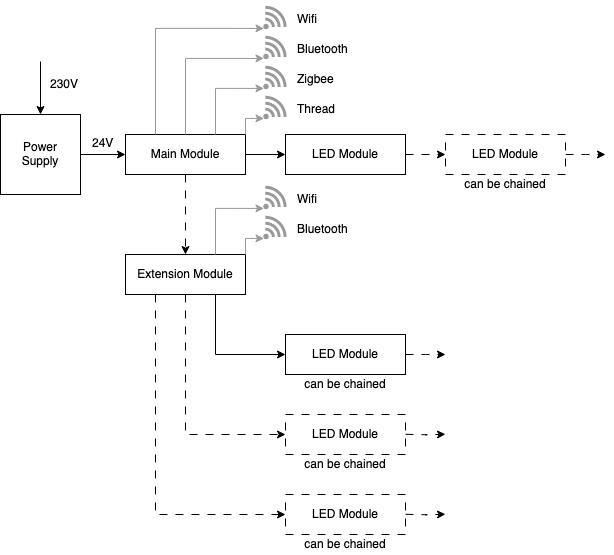

The diagram above was exported from draw.io. Its source (the exported page's mxGraphModel, read from the mxfile embedded in the PNG):
<mxGraphModel dx="1178" dy="1000" grid="0" gridSize="10" guides="1" tooltips="1" connect="1" arrows="1" fold="1" page="1" pageScale="1" pageWidth="827" pageHeight="1169" math="0" shadow="0">
  <root>
    <mxCell id="0" />
    <mxCell id="1" parent="0" />
    <mxCell id="Sg7AKCD1NyNj8lp-ao5m-6" style="edgeStyle=orthogonalEdgeStyle;rounded=0;orthogonalLoop=1;jettySize=auto;html=1;exitX=1;exitY=0.5;exitDx=0;exitDy=0;entryX=0;entryY=0.5;entryDx=0;entryDy=0;" parent="1" source="Sg7AKCD1NyNj8lp-ao5m-3" target="Sg7AKCD1NyNj8lp-ao5m-4" edge="1">
      <mxGeometry relative="1" as="geometry" />
    </mxCell>
    <mxCell id="Sg7AKCD1NyNj8lp-ao5m-26" style="edgeStyle=orthogonalEdgeStyle;rounded=0;orthogonalLoop=1;jettySize=auto;html=1;exitX=0.5;exitY=1;exitDx=0;exitDy=0;entryX=0.5;entryY=0;entryDx=0;entryDy=0;dashed=1;dashPattern=8 8;" parent="1" source="Sg7AKCD1NyNj8lp-ao5m-3" target="Sg7AKCD1NyNj8lp-ao5m-12" edge="1">
      <mxGeometry relative="1" as="geometry" />
    </mxCell>
    <mxCell id="Sg7AKCD1NyNj8lp-ao5m-3" value="Main Module" style="rounded=0;whiteSpace=wrap;html=1;" parent="1" vertex="1">
      <mxGeometry x="160" y="200" width="120" height="40" as="geometry" />
    </mxCell>
    <mxCell id="Sg7AKCD1NyNj8lp-ao5m-7" style="edgeStyle=orthogonalEdgeStyle;rounded=0;orthogonalLoop=1;jettySize=auto;html=1;exitX=1;exitY=0.5;exitDx=0;exitDy=0;entryX=0;entryY=0.5;entryDx=0;entryDy=0;dashed=1;dashPattern=8 8;" parent="1" source="Sg7AKCD1NyNj8lp-ao5m-4" target="Sg7AKCD1NyNj8lp-ao5m-5" edge="1">
      <mxGeometry relative="1" as="geometry" />
    </mxCell>
    <mxCell id="Sg7AKCD1NyNj8lp-ao5m-4" value="LED Module" style="rounded=0;whiteSpace=wrap;html=1;" parent="1" vertex="1">
      <mxGeometry x="320" y="200" width="120" height="40" as="geometry" />
    </mxCell>
    <mxCell id="Sg7AKCD1NyNj8lp-ao5m-11" style="edgeStyle=orthogonalEdgeStyle;rounded=0;orthogonalLoop=1;jettySize=auto;html=1;exitX=1;exitY=0.5;exitDx=0;exitDy=0;dashed=1;dashPattern=8 8;" parent="1" source="Sg7AKCD1NyNj8lp-ao5m-5" edge="1">
      <mxGeometry relative="1" as="geometry">
        <mxPoint x="640" y="220" as="targetPoint" />
      </mxGeometry>
    </mxCell>
    <mxCell id="Sg7AKCD1NyNj8lp-ao5m-5" value="LED Module" style="rounded=0;whiteSpace=wrap;html=1;dashed=1;dashPattern=8 8;" parent="1" vertex="1">
      <mxGeometry x="480" y="200" width="120" height="40" as="geometry" />
    </mxCell>
    <mxCell id="Sg7AKCD1NyNj8lp-ao5m-15" style="edgeStyle=orthogonalEdgeStyle;rounded=0;orthogonalLoop=1;jettySize=auto;html=1;exitX=0.75;exitY=1;exitDx=0;exitDy=0;entryX=0;entryY=0.5;entryDx=0;entryDy=0;" parent="1" source="Sg7AKCD1NyNj8lp-ao5m-12" target="Sg7AKCD1NyNj8lp-ao5m-14" edge="1">
      <mxGeometry relative="1" as="geometry" />
    </mxCell>
    <mxCell id="Sg7AKCD1NyNj8lp-ao5m-19" style="edgeStyle=orthogonalEdgeStyle;rounded=0;orthogonalLoop=1;jettySize=auto;html=1;exitX=0.5;exitY=1;exitDx=0;exitDy=0;entryX=0;entryY=0.5;entryDx=0;entryDy=0;dashed=1;dashPattern=8 8;" parent="1" source="Sg7AKCD1NyNj8lp-ao5m-12" target="Sg7AKCD1NyNj8lp-ao5m-17" edge="1">
      <mxGeometry relative="1" as="geometry" />
    </mxCell>
    <mxCell id="Sg7AKCD1NyNj8lp-ao5m-20" style="edgeStyle=orthogonalEdgeStyle;rounded=0;orthogonalLoop=1;jettySize=auto;html=1;exitX=0.25;exitY=1;exitDx=0;exitDy=0;entryX=0;entryY=0.5;entryDx=0;entryDy=0;dashed=1;dashPattern=8 8;" parent="1" source="Sg7AKCD1NyNj8lp-ao5m-12" target="Sg7AKCD1NyNj8lp-ao5m-18" edge="1">
      <mxGeometry relative="1" as="geometry" />
    </mxCell>
    <mxCell id="Sg7AKCD1NyNj8lp-ao5m-12" value="Extension Module" style="rounded=0;whiteSpace=wrap;html=1;" parent="1" vertex="1">
      <mxGeometry x="160" y="320" width="120" height="40" as="geometry" />
    </mxCell>
    <mxCell id="Sg7AKCD1NyNj8lp-ao5m-23" style="edgeStyle=orthogonalEdgeStyle;rounded=0;orthogonalLoop=1;jettySize=auto;html=1;exitX=1;exitY=0.5;exitDx=0;exitDy=0;dashed=1;dashPattern=8 8;" parent="1" source="Sg7AKCD1NyNj8lp-ao5m-14" edge="1">
      <mxGeometry relative="1" as="geometry">
        <mxPoint x="480" y="420" as="targetPoint" />
      </mxGeometry>
    </mxCell>
    <mxCell id="Sg7AKCD1NyNj8lp-ao5m-14" value="LED Module" style="rounded=0;whiteSpace=wrap;html=1;" parent="1" vertex="1">
      <mxGeometry x="320" y="400" width="120" height="40" as="geometry" />
    </mxCell>
    <mxCell id="Sg7AKCD1NyNj8lp-ao5m-17" value="LED Module" style="rounded=0;whiteSpace=wrap;html=1;dashed=1;dashPattern=8 8;" parent="1" vertex="1">
      <mxGeometry x="320" y="480" width="120" height="40" as="geometry" />
    </mxCell>
    <mxCell id="Sg7AKCD1NyNj8lp-ao5m-18" value="LED Module" style="rounded=0;whiteSpace=wrap;html=1;dashed=1;dashPattern=8 8;" parent="1" vertex="1">
      <mxGeometry x="320" y="560" width="120" height="40" as="geometry" />
    </mxCell>
    <mxCell id="Sg7AKCD1NyNj8lp-ao5m-24" style="edgeStyle=orthogonalEdgeStyle;rounded=0;orthogonalLoop=1;jettySize=auto;html=1;exitX=1;exitY=0.5;exitDx=0;exitDy=0;dashed=1;dashPattern=8 8;" parent="1" edge="1">
      <mxGeometry relative="1" as="geometry">
        <mxPoint x="440" y="499.75" as="sourcePoint" />
        <mxPoint x="480" y="499.75" as="targetPoint" />
      </mxGeometry>
    </mxCell>
    <mxCell id="Sg7AKCD1NyNj8lp-ao5m-25" style="edgeStyle=orthogonalEdgeStyle;rounded=0;orthogonalLoop=1;jettySize=auto;html=1;exitX=1;exitY=0.5;exitDx=0;exitDy=0;dashed=1;dashPattern=8 8;" parent="1" edge="1">
      <mxGeometry relative="1" as="geometry">
        <mxPoint x="440" y="579.75" as="sourcePoint" />
        <mxPoint x="480" y="579.75" as="targetPoint" />
      </mxGeometry>
    </mxCell>
    <mxCell id="Sg7AKCD1NyNj8lp-ao5m-29" value="" style="sketch=0;aspect=fixed;pointerEvents=1;shadow=0;dashed=0;html=1;strokeColor=none;labelPosition=center;verticalLabelPosition=bottom;verticalAlign=top;align=center;fillColor=#999999;shape=mxgraph.mscae.enterprise.wireless_connection;rotation=-45;" parent="1" vertex="1">
      <mxGeometry x="294.8" y="250" width="25.2" height="30" as="geometry" />
    </mxCell>
    <mxCell id="Sg7AKCD1NyNj8lp-ao5m-30" value="Wifi" style="text;html=1;strokeColor=none;fillColor=none;align=left;verticalAlign=middle;whiteSpace=wrap;rounded=0;" parent="1" vertex="1">
      <mxGeometry x="330" y="250" width="130" height="30" as="geometry" />
    </mxCell>
    <mxCell id="Sg7AKCD1NyNj8lp-ao5m-31" value="" style="sketch=0;aspect=fixed;pointerEvents=1;shadow=0;dashed=0;html=1;strokeColor=none;labelPosition=center;verticalLabelPosition=bottom;verticalAlign=top;align=center;fillColor=#999999;shape=mxgraph.mscae.enterprise.wireless_connection;rotation=-45;" parent="1" vertex="1">
      <mxGeometry x="294.8" y="280" width="25.2" height="30" as="geometry" />
    </mxCell>
    <mxCell id="Sg7AKCD1NyNj8lp-ao5m-32" value="Bluetooth" style="text;html=1;strokeColor=none;fillColor=none;align=left;verticalAlign=middle;whiteSpace=wrap;rounded=0;" parent="1" vertex="1">
      <mxGeometry x="330" y="280" width="130" height="30" as="geometry" />
    </mxCell>
    <mxCell id="Sg7AKCD1NyNj8lp-ao5m-35" value="" style="sketch=0;aspect=fixed;pointerEvents=1;shadow=0;dashed=0;html=1;strokeColor=none;labelPosition=center;verticalLabelPosition=bottom;verticalAlign=top;align=center;fillColor=#999999;shape=mxgraph.mscae.enterprise.wireless_connection;rotation=-45;" parent="1" vertex="1">
      <mxGeometry x="294.8" y="160" width="25.2" height="30" as="geometry" />
    </mxCell>
    <mxCell id="Sg7AKCD1NyNj8lp-ao5m-36" value="Thread" style="text;html=1;strokeColor=none;fillColor=none;align=left;verticalAlign=middle;whiteSpace=wrap;rounded=0;" parent="1" vertex="1">
      <mxGeometry x="330" y="160" width="130" height="30" as="geometry" />
    </mxCell>
    <mxCell id="Sg7AKCD1NyNj8lp-ao5m-37" value="" style="sketch=0;aspect=fixed;pointerEvents=1;shadow=0;dashed=0;html=1;strokeColor=none;labelPosition=center;verticalLabelPosition=bottom;verticalAlign=top;align=center;fillColor=#999999;shape=mxgraph.mscae.enterprise.wireless_connection;rotation=-45;" parent="1" vertex="1">
      <mxGeometry x="294.8" y="130" width="25.2" height="30" as="geometry" />
    </mxCell>
    <mxCell id="Sg7AKCD1NyNj8lp-ao5m-38" value="Zigbee" style="text;html=1;strokeColor=none;fillColor=none;align=left;verticalAlign=middle;whiteSpace=wrap;rounded=0;" parent="1" vertex="1">
      <mxGeometry x="330" y="130" width="130" height="30" as="geometry" />
    </mxCell>
    <mxCell id="Sg7AKCD1NyNj8lp-ao5m-39" value="" style="sketch=0;aspect=fixed;pointerEvents=1;shadow=0;dashed=0;html=1;strokeColor=none;labelPosition=center;verticalLabelPosition=bottom;verticalAlign=top;align=center;fillColor=#999999;shape=mxgraph.mscae.enterprise.wireless_connection;rotation=-45;" parent="1" vertex="1">
      <mxGeometry x="294.8" y="100" width="25.2" height="30" as="geometry" />
    </mxCell>
    <mxCell id="Sg7AKCD1NyNj8lp-ao5m-40" value="Bluetooth" style="text;html=1;strokeColor=none;fillColor=none;align=left;verticalAlign=middle;whiteSpace=wrap;rounded=0;" parent="1" vertex="1">
      <mxGeometry x="330" y="100" width="130" height="30" as="geometry" />
    </mxCell>
    <mxCell id="Sg7AKCD1NyNj8lp-ao5m-41" value="" style="sketch=0;aspect=fixed;pointerEvents=1;shadow=0;dashed=0;html=1;strokeColor=none;labelPosition=center;verticalLabelPosition=bottom;verticalAlign=top;align=center;fillColor=#999999;shape=mxgraph.mscae.enterprise.wireless_connection;rotation=-45;" parent="1" vertex="1">
      <mxGeometry x="294.8" y="70" width="25.2" height="30" as="geometry" />
    </mxCell>
    <mxCell id="Sg7AKCD1NyNj8lp-ao5m-42" value="Wifi" style="text;html=1;strokeColor=none;fillColor=none;align=left;verticalAlign=middle;whiteSpace=wrap;rounded=0;" parent="1" vertex="1">
      <mxGeometry x="330" y="70" width="130" height="30" as="geometry" />
    </mxCell>
    <mxCell id="Sg7AKCD1NyNj8lp-ao5m-43" style="edgeStyle=orthogonalEdgeStyle;rounded=0;orthogonalLoop=1;jettySize=auto;html=1;exitX=1;exitY=0;exitDx=0;exitDy=0;entryX=0;entryY=0.5;entryDx=0;entryDy=0;entryPerimeter=0;strokeColor=#999999;" parent="1" source="Sg7AKCD1NyNj8lp-ao5m-3" target="Sg7AKCD1NyNj8lp-ao5m-35" edge="1">
      <mxGeometry relative="1" as="geometry">
        <Array as="points">
          <mxPoint x="280" y="184" />
        </Array>
      </mxGeometry>
    </mxCell>
    <mxCell id="Sg7AKCD1NyNj8lp-ao5m-44" style="edgeStyle=orthogonalEdgeStyle;rounded=0;orthogonalLoop=1;jettySize=auto;html=1;exitX=0.75;exitY=0;exitDx=0;exitDy=0;entryX=0;entryY=0.5;entryDx=0;entryDy=0;entryPerimeter=0;strokeColor=#999999;" parent="1" source="Sg7AKCD1NyNj8lp-ao5m-3" target="Sg7AKCD1NyNj8lp-ao5m-37" edge="1">
      <mxGeometry relative="1" as="geometry">
        <Array as="points">
          <mxPoint x="250" y="154" />
        </Array>
      </mxGeometry>
    </mxCell>
    <mxCell id="Sg7AKCD1NyNj8lp-ao5m-45" style="edgeStyle=orthogonalEdgeStyle;rounded=0;orthogonalLoop=1;jettySize=auto;html=1;exitX=0.5;exitY=0;exitDx=0;exitDy=0;entryX=0;entryY=0.5;entryDx=0;entryDy=0;entryPerimeter=0;strokeColor=#999999;" parent="1" source="Sg7AKCD1NyNj8lp-ao5m-3" target="Sg7AKCD1NyNj8lp-ao5m-39" edge="1">
      <mxGeometry relative="1" as="geometry">
        <Array as="points">
          <mxPoint x="220" y="124" />
        </Array>
      </mxGeometry>
    </mxCell>
    <mxCell id="Sg7AKCD1NyNj8lp-ao5m-46" style="edgeStyle=orthogonalEdgeStyle;rounded=0;orthogonalLoop=1;jettySize=auto;html=1;exitX=0.25;exitY=0;exitDx=0;exitDy=0;entryX=0;entryY=0.5;entryDx=0;entryDy=0;entryPerimeter=0;strokeColor=#999999;" parent="1" source="Sg7AKCD1NyNj8lp-ao5m-3" target="Sg7AKCD1NyNj8lp-ao5m-41" edge="1">
      <mxGeometry relative="1" as="geometry">
        <Array as="points">
          <mxPoint x="190" y="94" />
        </Array>
      </mxGeometry>
    </mxCell>
    <mxCell id="Sg7AKCD1NyNj8lp-ao5m-47" style="edgeStyle=orthogonalEdgeStyle;rounded=0;orthogonalLoop=1;jettySize=auto;html=1;exitX=1;exitY=0;exitDx=0;exitDy=0;entryX=0;entryY=0.5;entryDx=0;entryDy=0;entryPerimeter=0;strokeColor=#999999;" parent="1" source="Sg7AKCD1NyNj8lp-ao5m-12" target="Sg7AKCD1NyNj8lp-ao5m-31" edge="1">
      <mxGeometry relative="1" as="geometry">
        <Array as="points">
          <mxPoint x="280" y="304" />
        </Array>
      </mxGeometry>
    </mxCell>
    <mxCell id="Sg7AKCD1NyNj8lp-ao5m-48" style="edgeStyle=orthogonalEdgeStyle;rounded=0;orthogonalLoop=1;jettySize=auto;html=1;exitX=0.75;exitY=0;exitDx=0;exitDy=0;entryX=0;entryY=0.5;entryDx=0;entryDy=0;entryPerimeter=0;strokeColor=#999999;" parent="1" source="Sg7AKCD1NyNj8lp-ao5m-12" target="Sg7AKCD1NyNj8lp-ao5m-29" edge="1">
      <mxGeometry relative="1" as="geometry">
        <Array as="points">
          <mxPoint x="250" y="274" />
        </Array>
      </mxGeometry>
    </mxCell>
    <mxCell id="Sg7AKCD1NyNj8lp-ao5m-49" value="can be chained" style="text;html=1;strokeColor=none;fillColor=none;align=center;verticalAlign=middle;whiteSpace=wrap;rounded=0;" parent="1" vertex="1">
      <mxGeometry x="480" y="240" width="120" height="20" as="geometry" />
    </mxCell>
    <mxCell id="Sg7AKCD1NyNj8lp-ao5m-50" value="can be chained" style="text;html=1;strokeColor=none;fillColor=none;align=center;verticalAlign=middle;whiteSpace=wrap;rounded=0;" parent="1" vertex="1">
      <mxGeometry x="320" y="440" width="120" height="20" as="geometry" />
    </mxCell>
    <mxCell id="Sg7AKCD1NyNj8lp-ao5m-51" value="can be chained" style="text;html=1;strokeColor=none;fillColor=none;align=center;verticalAlign=middle;whiteSpace=wrap;rounded=0;" parent="1" vertex="1">
      <mxGeometry x="320" y="520" width="120" height="20" as="geometry" />
    </mxCell>
    <mxCell id="Sg7AKCD1NyNj8lp-ao5m-52" value="can be chained" style="text;html=1;strokeColor=none;fillColor=none;align=center;verticalAlign=middle;whiteSpace=wrap;rounded=0;" parent="1" vertex="1">
      <mxGeometry x="320" y="600" width="120" height="20" as="geometry" />
    </mxCell>
    <mxCell id="Sg7AKCD1NyNj8lp-ao5m-56" value="230V" style="text;html=1;strokeColor=none;fillColor=none;align=left;verticalAlign=middle;whiteSpace=wrap;rounded=0;" parent="1" vertex="1">
      <mxGeometry x="83" y="135" width="40" height="30" as="geometry" />
    </mxCell>
    <mxCell id="Sg7AKCD1NyNj8lp-ao5m-58" style="edgeStyle=orthogonalEdgeStyle;rounded=0;orthogonalLoop=1;jettySize=auto;html=1;exitX=1;exitY=0.5;exitDx=0;exitDy=0;" parent="1" source="Sg7AKCD1NyNj8lp-ao5m-57" target="Sg7AKCD1NyNj8lp-ao5m-3" edge="1">
      <mxGeometry relative="1" as="geometry" />
    </mxCell>
    <mxCell id="Sg7AKCD1NyNj8lp-ao5m-57" value="&lt;div&gt;Power&lt;/div&gt;&lt;div&gt;Supply&lt;/div&gt;" style="whiteSpace=wrap;html=1;aspect=fixed;" parent="1" vertex="1">
      <mxGeometry x="35" y="180" width="80" height="80" as="geometry" />
    </mxCell>
    <mxCell id="Sg7AKCD1NyNj8lp-ao5m-59" value="" style="endArrow=classic;html=1;rounded=0;entryX=0.5;entryY=0;entryDx=0;entryDy=0;" parent="1" target="Sg7AKCD1NyNj8lp-ao5m-57" edge="1">
      <mxGeometry width="50" height="50" relative="1" as="geometry">
        <mxPoint x="75" y="127" as="sourcePoint" />
        <mxPoint x="337" y="310" as="targetPoint" />
      </mxGeometry>
    </mxCell>
    <mxCell id="Sg7AKCD1NyNj8lp-ao5m-60" value="24V" style="text;html=1;strokeColor=none;fillColor=none;align=left;verticalAlign=middle;whiteSpace=wrap;rounded=0;" parent="1" vertex="1">
      <mxGeometry x="125" y="194" width="40" height="30" as="geometry" />
    </mxCell>
  </root>
</mxGraphModel>